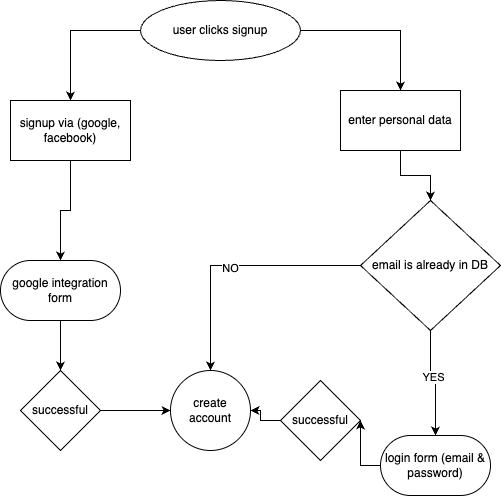

The diagram above was exported from draw.io. Its source (the exported page's mxGraphModel, read from the mxfile embedded in the PNG):
<mxGraphModel dx="946" dy="644" grid="1" gridSize="10" guides="1" tooltips="1" connect="1" arrows="1" fold="1" page="1" pageScale="1" pageWidth="827" pageHeight="1169" math="0" shadow="0">
  <root>
    <mxCell id="0" />
    <mxCell id="1" parent="0" />
    <mxCell id="p_l_6Z9G1dZZKe4Kru06-5" value="" style="edgeStyle=orthogonalEdgeStyle;rounded=0;orthogonalLoop=1;jettySize=auto;html=1;" edge="1" parent="1" source="p_l_6Z9G1dZZKe4Kru06-2" target="p_l_6Z9G1dZZKe4Kru06-4">
      <mxGeometry relative="1" as="geometry" />
    </mxCell>
    <mxCell id="p_l_6Z9G1dZZKe4Kru06-10" style="edgeStyle=orthogonalEdgeStyle;rounded=0;orthogonalLoop=1;jettySize=auto;html=1;exitX=1;exitY=0.5;exitDx=0;exitDy=0;" edge="1" parent="1" source="p_l_6Z9G1dZZKe4Kru06-2" target="p_l_6Z9G1dZZKe4Kru06-7">
      <mxGeometry relative="1" as="geometry" />
    </mxCell>
    <mxCell id="p_l_6Z9G1dZZKe4Kru06-2" value="user clicks signup" style="ellipse;whiteSpace=wrap;html=1;" vertex="1" parent="1">
      <mxGeometry x="340" y="90" width="160" height="60" as="geometry" />
    </mxCell>
    <mxCell id="p_l_6Z9G1dZZKe4Kru06-12" style="edgeStyle=orthogonalEdgeStyle;rounded=0;orthogonalLoop=1;jettySize=auto;html=1;exitX=0.5;exitY=1;exitDx=0;exitDy=0;" edge="1" parent="1" source="p_l_6Z9G1dZZKe4Kru06-4" target="p_l_6Z9G1dZZKe4Kru06-11">
      <mxGeometry relative="1" as="geometry" />
    </mxCell>
    <mxCell id="p_l_6Z9G1dZZKe4Kru06-4" value="signup via (google, facebook)" style="whiteSpace=wrap;html=1;" vertex="1" parent="1">
      <mxGeometry x="210" y="190" width="120" height="60" as="geometry" />
    </mxCell>
    <mxCell id="p_l_6Z9G1dZZKe4Kru06-18" style="edgeStyle=orthogonalEdgeStyle;rounded=0;orthogonalLoop=1;jettySize=auto;html=1;entryX=0.5;entryY=0;entryDx=0;entryDy=0;" edge="1" parent="1" source="p_l_6Z9G1dZZKe4Kru06-7" target="p_l_6Z9G1dZZKe4Kru06-17">
      <mxGeometry relative="1" as="geometry" />
    </mxCell>
    <mxCell id="p_l_6Z9G1dZZKe4Kru06-7" value="enter personal data" style="rounded=0;whiteSpace=wrap;html=1;" vertex="1" parent="1">
      <mxGeometry x="540" y="180" width="120" height="60" as="geometry" />
    </mxCell>
    <mxCell id="p_l_6Z9G1dZZKe4Kru06-14" style="edgeStyle=orthogonalEdgeStyle;rounded=0;orthogonalLoop=1;jettySize=auto;html=1;entryX=0.5;entryY=0;entryDx=0;entryDy=0;" edge="1" parent="1" source="p_l_6Z9G1dZZKe4Kru06-11" target="p_l_6Z9G1dZZKe4Kru06-13">
      <mxGeometry relative="1" as="geometry" />
    </mxCell>
    <mxCell id="p_l_6Z9G1dZZKe4Kru06-11" value="google integration form" style="rounded=1;whiteSpace=wrap;html=1;arcSize=50;" vertex="1" parent="1">
      <mxGeometry x="200" y="350" width="120" height="60" as="geometry" />
    </mxCell>
    <mxCell id="p_l_6Z9G1dZZKe4Kru06-15" style="edgeStyle=orthogonalEdgeStyle;rounded=0;orthogonalLoop=1;jettySize=auto;html=1;exitX=1;exitY=0.5;exitDx=0;exitDy=0;" edge="1" parent="1" source="p_l_6Z9G1dZZKe4Kru06-13" target="p_l_6Z9G1dZZKe4Kru06-16">
      <mxGeometry relative="1" as="geometry">
        <mxPoint x="400" y="500" as="targetPoint" />
      </mxGeometry>
    </mxCell>
    <mxCell id="p_l_6Z9G1dZZKe4Kru06-13" value="successful" style="rhombus;whiteSpace=wrap;html=1;" vertex="1" parent="1">
      <mxGeometry x="220" y="460" width="80" height="80" as="geometry" />
    </mxCell>
    <mxCell id="p_l_6Z9G1dZZKe4Kru06-16" value="create account" style="ellipse;whiteSpace=wrap;html=1;aspect=fixed;" vertex="1" parent="1">
      <mxGeometry x="370" y="460" width="80" height="80" as="geometry" />
    </mxCell>
    <mxCell id="p_l_6Z9G1dZZKe4Kru06-19" style="edgeStyle=orthogonalEdgeStyle;rounded=0;orthogonalLoop=1;jettySize=auto;html=1;" edge="1" parent="1" source="p_l_6Z9G1dZZKe4Kru06-17" target="p_l_6Z9G1dZZKe4Kru06-16">
      <mxGeometry relative="1" as="geometry">
        <mxPoint x="630" y="500" as="targetPoint" />
      </mxGeometry>
    </mxCell>
    <mxCell id="p_l_6Z9G1dZZKe4Kru06-20" value="NO" style="edgeLabel;html=1;align=center;verticalAlign=middle;resizable=0;points=[];" vertex="1" connectable="0" parent="p_l_6Z9G1dZZKe4Kru06-19">
      <mxGeometry x="0.0305" y="2" relative="1" as="geometry">
        <mxPoint as="offset" />
      </mxGeometry>
    </mxCell>
    <mxCell id="p_l_6Z9G1dZZKe4Kru06-21" style="edgeStyle=orthogonalEdgeStyle;rounded=0;orthogonalLoop=1;jettySize=auto;html=1;entryX=0.5;entryY=0;entryDx=0;entryDy=0;" edge="1" parent="1" source="p_l_6Z9G1dZZKe4Kru06-17" target="p_l_6Z9G1dZZKe4Kru06-23">
      <mxGeometry relative="1" as="geometry">
        <mxPoint x="630" y="600" as="targetPoint" />
      </mxGeometry>
    </mxCell>
    <mxCell id="p_l_6Z9G1dZZKe4Kru06-22" value="YES" style="edgeLabel;html=1;align=center;verticalAlign=middle;resizable=0;points=[];" vertex="1" connectable="0" parent="p_l_6Z9G1dZZKe4Kru06-21">
      <mxGeometry x="-0.1579" y="2" relative="1" as="geometry">
        <mxPoint as="offset" />
      </mxGeometry>
    </mxCell>
    <mxCell id="p_l_6Z9G1dZZKe4Kru06-17" value="email is already in DB" style="rhombus;whiteSpace=wrap;html=1;align=center;" vertex="1" parent="1">
      <mxGeometry x="560" y="290" width="140" height="130" as="geometry" />
    </mxCell>
    <mxCell id="p_l_6Z9G1dZZKe4Kru06-25" style="edgeStyle=orthogonalEdgeStyle;rounded=0;orthogonalLoop=1;jettySize=auto;html=1;" edge="1" parent="1" source="p_l_6Z9G1dZZKe4Kru06-23" target="p_l_6Z9G1dZZKe4Kru06-24">
      <mxGeometry relative="1" as="geometry" />
    </mxCell>
    <mxCell id="p_l_6Z9G1dZZKe4Kru06-23" value="login form (email &amp;amp; password)" style="rounded=1;whiteSpace=wrap;html=1;arcSize=50;" vertex="1" parent="1">
      <mxGeometry x="580" y="525" width="110" height="60" as="geometry" />
    </mxCell>
    <mxCell id="p_l_6Z9G1dZZKe4Kru06-26" style="edgeStyle=orthogonalEdgeStyle;rounded=0;orthogonalLoop=1;jettySize=auto;html=1;" edge="1" parent="1" source="p_l_6Z9G1dZZKe4Kru06-24" target="p_l_6Z9G1dZZKe4Kru06-16">
      <mxGeometry relative="1" as="geometry" />
    </mxCell>
    <mxCell id="p_l_6Z9G1dZZKe4Kru06-24" value="successful" style="rhombus;whiteSpace=wrap;html=1;" vertex="1" parent="1">
      <mxGeometry x="480" y="470" width="80" height="80" as="geometry" />
    </mxCell>
  </root>
</mxGraphModel>